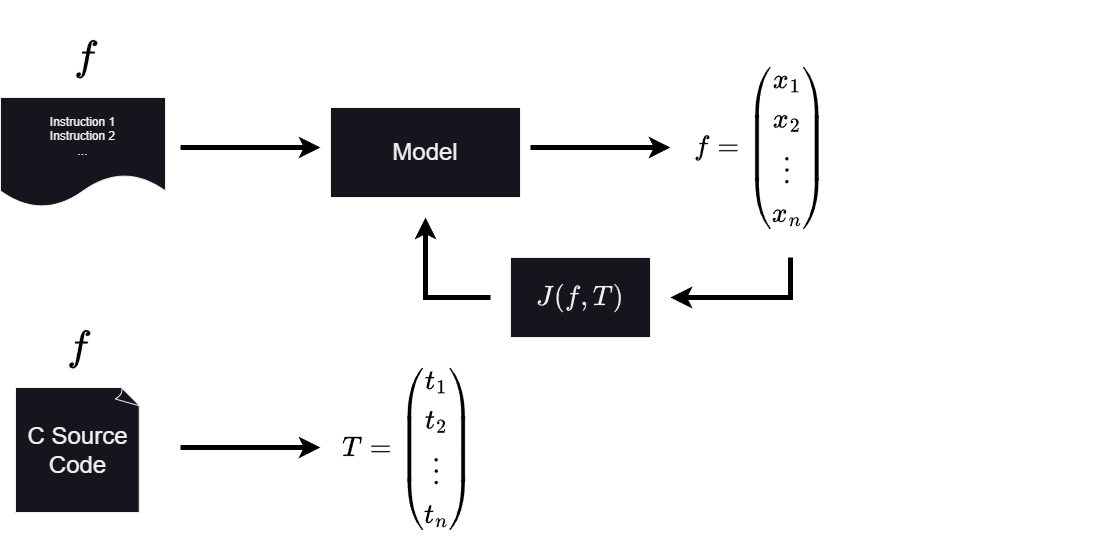

The diagram above was exported from draw.io. Its source (the exported page's mxGraphModel, read from the mxfile embedded in the PNG):
<mxGraphModel dx="1098" dy="988" grid="1" gridSize="10" guides="1" tooltips="1" connect="1" arrows="1" fold="1" page="1" pageScale="1" pageWidth="827" pageHeight="1169" math="1" shadow="0">
  <root>
    <mxCell id="0" />
    <mxCell id="1" parent="0" />
    <mxCell id="O5mvzr9_EDb47OaFMPb_-1" value="Instruction 1&lt;div&gt;Instruction 2&lt;/div&gt;&lt;div&gt;...&lt;/div&gt;" style="shape=document;whiteSpace=wrap;html=1;boundedLbl=1;" parent="1" vertex="1">
      <mxGeometry x="110" y="260" width="165" height="110" as="geometry" />
    </mxCell>
    <mxCell id="O5mvzr9_EDb47OaFMPb_-2" value="&lt;font style=&quot;font-size: 36px;&quot; color=&quot;#000000&quot;&gt;$$f$$&lt;/font&gt;" style="text;html=1;align=center;verticalAlign=middle;resizable=0;points=[];autosize=1;strokeColor=none;fillColor=none;" parent="1" vertex="1">
      <mxGeometry x="140" y="190" width="110" height="60" as="geometry" />
    </mxCell>
    <mxCell id="O5mvzr9_EDb47OaFMPb_-12" value="&lt;font style=&quot;font-size: 24px;&quot;&gt;Model&lt;/font&gt;" style="rounded=0;whiteSpace=wrap;html=1;" parent="1" vertex="1">
      <mxGeometry x="440" y="270" width="190" height="90" as="geometry" />
    </mxCell>
    <mxCell id="O5mvzr9_EDb47OaFMPb_-15" value="" style="endArrow=classic;html=1;rounded=0;strokeWidth=5;strokeColor=#000000;" parent="1" edge="1">
      <mxGeometry width="50" height="50" relative="1" as="geometry">
        <mxPoint x="290" y="310" as="sourcePoint" />
        <mxPoint x="430" y="310" as="targetPoint" />
      </mxGeometry>
    </mxCell>
    <mxCell id="O5mvzr9_EDb47OaFMPb_-18" value="" style="endArrow=classic;html=1;rounded=0;strokeColor=#000000;strokeWidth=5;" parent="1" edge="1">
      <mxGeometry width="50" height="50" relative="1" as="geometry">
        <mxPoint x="640" y="310" as="sourcePoint" />
        <mxPoint x="780" y="310" as="targetPoint" />
      </mxGeometry>
    </mxCell>
    <mxCell id="O5mvzr9_EDb47OaFMPb_-26" value="&lt;font style=&quot;font-size: 24px;&quot; color=&quot;#000000&quot;&gt;$$ f = \begin{pmatrix}x_{1}\\x_{2}\\ \vdots \\x_{n}\end{pmatrix}$$&lt;/font&gt;" style="text;html=1;align=center;verticalAlign=middle;resizable=0;points=[];autosize=1;strokeColor=none;fillColor=none;" parent="1" vertex="1">
      <mxGeometry x="520" y="290" width="700" height="40" as="geometry" />
    </mxCell>
    <mxCell id="rk89y2bQjx88i85ANle_-4" value="" style="endArrow=classic;html=1;rounded=0;strokeWidth=5;strokeColor=#000000;" edge="1" parent="1">
      <mxGeometry width="50" height="50" relative="1" as="geometry">
        <mxPoint x="900" y="420" as="sourcePoint" />
        <mxPoint x="780" y="460" as="targetPoint" />
        <Array as="points">
          <mxPoint x="900" y="460" />
        </Array>
      </mxGeometry>
    </mxCell>
    <mxCell id="rk89y2bQjx88i85ANle_-5" value="&lt;font style=&quot;font-size: 24px;&quot;&gt;$$ J(f,T) $$&lt;/font&gt;" style="rounded=0;whiteSpace=wrap;html=1;" vertex="1" parent="1">
      <mxGeometry x="620" y="420" width="140" height="80" as="geometry" />
    </mxCell>
    <mxCell id="rk89y2bQjx88i85ANle_-6" value="" style="endArrow=classic;html=1;rounded=0;strokeColor=#000000;strokeWidth=5;" edge="1" parent="1">
      <mxGeometry width="50" height="50" relative="1" as="geometry">
        <mxPoint x="600" y="460" as="sourcePoint" />
        <mxPoint x="535" y="380" as="targetPoint" />
        <Array as="points">
          <mxPoint x="535" y="460" />
        </Array>
      </mxGeometry>
    </mxCell>
    <mxCell id="rk89y2bQjx88i85ANle_-7" value="&lt;font style=&quot;font-size: 24px;&quot;&gt;C Source Code&lt;/font&gt;" style="whiteSpace=wrap;html=1;shape=mxgraph.basic.document" vertex="1" parent="1">
      <mxGeometry x="125" y="550" width="125" height="125" as="geometry" />
    </mxCell>
    <mxCell id="rk89y2bQjx88i85ANle_-8" value="&lt;font style=&quot;font-size: 36px;&quot; color=&quot;#000000&quot;&gt;$$f$$&lt;/font&gt;" style="text;html=1;align=center;verticalAlign=middle;resizable=0;points=[];autosize=1;strokeColor=none;fillColor=none;" vertex="1" parent="1">
      <mxGeometry x="132.5" y="480" width="110" height="60" as="geometry" />
    </mxCell>
    <mxCell id="rk89y2bQjx88i85ANle_-9" value="" style="endArrow=classic;html=1;rounded=0;strokeWidth=5;strokeColor=#000000;" edge="1" parent="1">
      <mxGeometry width="50" height="50" relative="1" as="geometry">
        <mxPoint x="290" y="610" as="sourcePoint" />
        <mxPoint x="430" y="610" as="targetPoint" />
      </mxGeometry>
    </mxCell>
    <mxCell id="rk89y2bQjx88i85ANle_-10" value="&lt;span style=&quot;color: rgb(0, 0, 0); font-family: Helvetica; font-style: normal; font-variant-ligatures: normal; font-variant-caps: normal; font-weight: 400; letter-spacing: normal; orphans: 2; text-align: center; text-indent: 0px; text-transform: none; widows: 2; word-spacing: 0px; -webkit-text-stroke-width: 0px; white-space: nowrap; background-color: rgb(27, 29, 30); text-decoration-thickness: initial; text-decoration-style: initial; text-decoration-color: initial; float: none; display: inline !important;&quot;&gt;&lt;font style=&quot;font-size: 24px;&quot;&gt;$$ T = \begin{pmatrix}t_{1}\\t_{2}\\ \vdots \\t_{n}\end{pmatrix}$$&lt;/font&gt;&lt;/span&gt;" style="text;whiteSpace=wrap;html=1;" vertex="1" parent="1">
      <mxGeometry x="450" y="500" width="560" height="50" as="geometry" />
    </mxCell>
  </root>
</mxGraphModel>